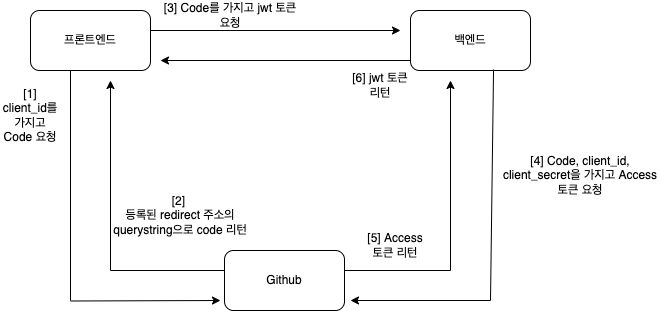

The diagram above was exported from draw.io. Its source (the exported page's mxGraphModel, read from the mxfile embedded in the PNG):
<mxGraphModel dx="1234" dy="826" grid="1" gridSize="10" guides="1" tooltips="1" connect="1" arrows="1" fold="1" page="1" pageScale="1" pageWidth="827" pageHeight="1169" math="0" shadow="0">
  <root>
    <mxCell id="0" />
    <mxCell id="1" parent="0" />
    <mxCell id="Nhltahn3XVYQ1p9wpMRm-1" value="프론트엔드" style="rounded=1;whiteSpace=wrap;html=1;" vertex="1" parent="1">
      <mxGeometry x="160" y="240" width="120" height="60" as="geometry" />
    </mxCell>
    <mxCell id="Nhltahn3XVYQ1p9wpMRm-2" value="백엔드" style="rounded=1;whiteSpace=wrap;html=1;" vertex="1" parent="1">
      <mxGeometry x="540" y="240" width="120" height="60" as="geometry" />
    </mxCell>
    <mxCell id="Nhltahn3XVYQ1p9wpMRm-3" value="Github" style="rounded=1;whiteSpace=wrap;html=1;" vertex="1" parent="1">
      <mxGeometry x="354" y="480" width="120" height="60" as="geometry" />
    </mxCell>
    <mxCell id="Nhltahn3XVYQ1p9wpMRm-6" value="" style="endArrow=classic;html=1;rounded=0;" edge="1" parent="1">
      <mxGeometry width="50" height="50" relative="1" as="geometry">
        <mxPoint x="200" y="530.5" as="sourcePoint" />
        <mxPoint x="350" y="530" as="targetPoint" />
      </mxGeometry>
    </mxCell>
    <mxCell id="Nhltahn3XVYQ1p9wpMRm-7" value="" style="endArrow=none;html=1;rounded=0;" edge="1" parent="1">
      <mxGeometry width="50" height="50" relative="1" as="geometry">
        <mxPoint x="200" y="530" as="sourcePoint" />
        <mxPoint x="200" y="300" as="targetPoint" />
      </mxGeometry>
    </mxCell>
    <mxCell id="Nhltahn3XVYQ1p9wpMRm-8" value="" style="endArrow=none;html=1;rounded=0;entryX=0.692;entryY=0.983;entryDx=0;entryDy=0;entryPerimeter=0;" edge="1" parent="1" target="Nhltahn3XVYQ1p9wpMRm-2">
      <mxGeometry width="50" height="50" relative="1" as="geometry">
        <mxPoint x="620" y="530" as="sourcePoint" />
        <mxPoint x="620" y="320" as="targetPoint" />
      </mxGeometry>
    </mxCell>
    <mxCell id="Nhltahn3XVYQ1p9wpMRm-9" value="" style="endArrow=classic;html=1;rounded=0;" edge="1" parent="1">
      <mxGeometry width="50" height="50" relative="1" as="geometry">
        <mxPoint x="620" y="530" as="sourcePoint" />
        <mxPoint x="480" y="530" as="targetPoint" />
      </mxGeometry>
    </mxCell>
    <mxCell id="Nhltahn3XVYQ1p9wpMRm-10" value="" style="endArrow=none;html=1;rounded=0;" edge="1" parent="1">
      <mxGeometry width="50" height="50" relative="1" as="geometry">
        <mxPoint x="240" y="500" as="sourcePoint" />
        <mxPoint x="354" y="500" as="targetPoint" />
      </mxGeometry>
    </mxCell>
    <mxCell id="Nhltahn3XVYQ1p9wpMRm-11" value="" style="endArrow=classic;html=1;rounded=0;" edge="1" parent="1">
      <mxGeometry width="50" height="50" relative="1" as="geometry">
        <mxPoint x="240" y="500" as="sourcePoint" />
        <mxPoint x="240" y="310" as="targetPoint" />
      </mxGeometry>
    </mxCell>
    <mxCell id="Nhltahn3XVYQ1p9wpMRm-12" value="" style="endArrow=none;html=1;rounded=0;" edge="1" parent="1">
      <mxGeometry width="50" height="50" relative="1" as="geometry">
        <mxPoint x="474" y="500" as="sourcePoint" />
        <mxPoint x="580" y="500" as="targetPoint" />
      </mxGeometry>
    </mxCell>
    <mxCell id="Nhltahn3XVYQ1p9wpMRm-13" value="" style="endArrow=classic;html=1;rounded=0;" edge="1" parent="1">
      <mxGeometry width="50" height="50" relative="1" as="geometry">
        <mxPoint x="580" y="500" as="sourcePoint" />
        <mxPoint x="580" y="310" as="targetPoint" />
        <Array as="points" />
      </mxGeometry>
    </mxCell>
    <mxCell id="Nhltahn3XVYQ1p9wpMRm-14" value="" style="endArrow=classic;html=1;rounded=0;" edge="1" parent="1">
      <mxGeometry width="50" height="50" relative="1" as="geometry">
        <mxPoint x="280" y="260" as="sourcePoint" />
        <mxPoint x="530" y="260" as="targetPoint" />
      </mxGeometry>
    </mxCell>
    <mxCell id="Nhltahn3XVYQ1p9wpMRm-15" value="" style="endArrow=classic;html=1;rounded=0;" edge="1" parent="1">
      <mxGeometry width="50" height="50" relative="1" as="geometry">
        <mxPoint x="540" y="290" as="sourcePoint" />
        <mxPoint x="290" y="290" as="targetPoint" />
      </mxGeometry>
    </mxCell>
    <mxCell id="Nhltahn3XVYQ1p9wpMRm-16" value="[1] client_id를 가지고&lt;br&gt;Code 요청" style="text;html=1;strokeColor=none;fillColor=none;align=center;verticalAlign=middle;whiteSpace=wrap;rounded=0;" vertex="1" parent="1">
      <mxGeometry x="130" y="330" width="60" height="30" as="geometry" />
    </mxCell>
    <mxCell id="Nhltahn3XVYQ1p9wpMRm-17" value="[2] &lt;br&gt;등록된 redirect 주소의&lt;br&gt;querystring으로 code 리턴" style="text;html=1;strokeColor=none;fillColor=none;align=center;verticalAlign=middle;whiteSpace=wrap;rounded=0;" vertex="1" parent="1">
      <mxGeometry x="230" y="430" width="160" height="30" as="geometry" />
    </mxCell>
    <mxCell id="Nhltahn3XVYQ1p9wpMRm-18" value="[3] Code를 가지고 jwt 토큰 요청" style="text;html=1;strokeColor=none;fillColor=none;align=center;verticalAlign=middle;whiteSpace=wrap;rounded=0;" vertex="1" parent="1">
      <mxGeometry x="290" y="230" width="140" height="30" as="geometry" />
    </mxCell>
    <mxCell id="Nhltahn3XVYQ1p9wpMRm-19" value="[6] jwt 토큰 리턴" style="text;html=1;strokeColor=none;fillColor=none;align=center;verticalAlign=middle;whiteSpace=wrap;rounded=0;" vertex="1" parent="1">
      <mxGeometry x="480" y="300" width="60" height="30" as="geometry" />
    </mxCell>
    <mxCell id="Nhltahn3XVYQ1p9wpMRm-20" value="[5] Access 토큰 리턴" style="text;html=1;strokeColor=none;fillColor=none;align=center;verticalAlign=middle;whiteSpace=wrap;rounded=0;" vertex="1" parent="1">
      <mxGeometry x="490" y="460" width="70" height="30" as="geometry" />
    </mxCell>
    <mxCell id="Nhltahn3XVYQ1p9wpMRm-21" value="[4] Code, client_id, client_secret을 가지고 Access 토큰 요청" style="text;html=1;strokeColor=none;fillColor=none;align=center;verticalAlign=middle;whiteSpace=wrap;rounded=0;" vertex="1" parent="1">
      <mxGeometry x="630" y="390" width="160" height="30" as="geometry" />
    </mxCell>
  </root>
</mxGraphModel>